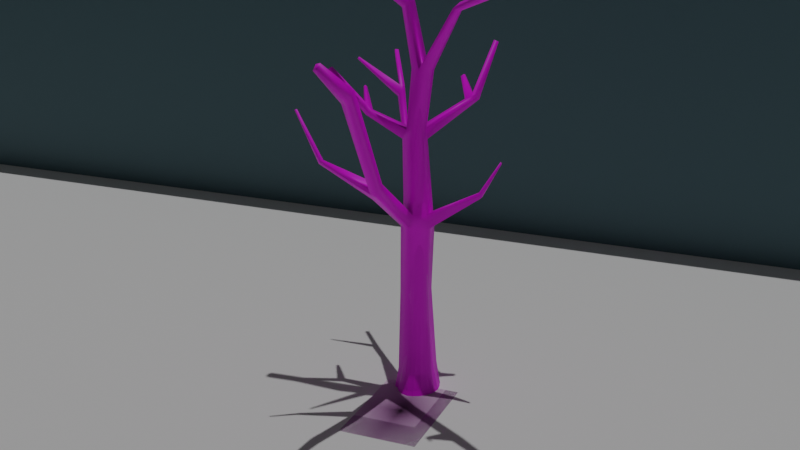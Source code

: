 # Source: Pine_Tree.blend  (saved by Blender 2.83.19; exported with 4.5.12 LTS)
import bpy
from mathutils import Matrix  # noqa: F401  (used for matrix-valued properties, if any)

bpy.ops.wm.read_factory_settings(use_empty=True)
scene = bpy.context.scene
scene.name = 'Scene'

# ---- collections
col_collection = bpy.data.collections.new('Collection'); scene.collection.children.link(col_collection)
col_background = bpy.data.collections.new('Background'); scene.collection.children.link(col_background)

# ---- images (referenced by path relative to the original .blend; pixels are not part of the script)
import os
ASSET_DIR = os.environ.get("B2B_ASSET_DIR", "")  # directory of the original .blend (textures are referenced by path, not embedded)
HERE = os.path.dirname(os.path.abspath(__file__))  # packed textures are extracted next to this script under _unpacked/

def load_image(name, relpath, width, height, colorspace="sRGB"):
    """Load a texture the original file referenced (path relative to the .blend, or extracted next to this script)."""
    p = next((c for c in (os.path.join(HERE, relpath), os.path.join(ASSET_DIR, relpath)) if relpath and os.path.exists(c)), "")
    if p:
        img = bpy.data.images.load(p, check_existing=True)
        img.name = name
    else:  # same state as the original file: an image datablock whose file is absent (Cycles renders it pink)
        img = bpy.data.images.new(name, width, height)
        img.source = "FILE"
        img.filepath = "//" + (relpath or name)
    img.colorspace_settings.name = colorspace
    return img
img_maple_bark_2_color_png = load_image('Maple_Bark_2_COLOR.png', 'Maple_Bark_2_COLOR.png', 1024, 1024, 'sRGB')
img_pine_tree_branch_texture_png_001 = load_image('Pine tree branch texture.png.001', 'Pine tree branch texture.png', 1024, 1024, 'sRGB')

# ---- materials (node trees are filled in below, after node groups)
mat_material_001 = bpy.data.materials.new('Material.001')
mat_pine_tree_branch_texture = bpy.data.materials.new('Pine tree branch texture')
mat_pine_tree_branch_texture.surface_render_method = 'BLENDED'
mat_pine_tree_branch_texture.blend_method = 'BLEND'
mat_material_003 = bpy.data.materials.new('Material.003')
mat_material_002 = bpy.data.materials.new('Material.002')

# ---- material node trees
mat_material_001.use_nodes = True; mat_material_001.node_tree.nodes.clear()
_N = mat_material_001.node_tree.nodes; _L = mat_material_001.node_tree.links
n0 = _N.new('ShaderNodeOutputMaterial'); n0.name = 'Material Output'; n0.location = (300, 300)
n1 = _N.new('ShaderNodeTexImage'); n1.name = 'Image Texture'; n1.location = (-548, 290)
n1.image = img_maple_bark_2_color_png
n2 = _N.new('ShaderNodeBsdfPrincipled'); n2.name = 'Principled BSDF'; n2.location = (-56, 320)
n2.distribution = 'GGX'
n2.subsurface_method = 'BURLEY'
n2.inputs[3].default_value = 1.45
n2.inputs[27].default_value = (0.0, 0.0, 0.0, 1.0)
n2.inputs[28].default_value = 1.0
_L.new(n1.outputs[0], n2.inputs[0])
_L.new(n2.outputs[0], n0.inputs[0])
n0.is_active_output = True
mat_pine_tree_branch_texture.use_nodes = True; mat_pine_tree_branch_texture.node_tree.nodes.clear()
_N = mat_pine_tree_branch_texture.node_tree.nodes; _L = mat_pine_tree_branch_texture.node_tree.links
n0 = _N.new('ShaderNodeOutputMaterial'); n0.name = 'Material Output'; n0.location = (361, 275)
n1 = _N.new('ShaderNodeTexImage'); n1.name = 'Image Texture'; n1.location = (-200, 275)
n1.image = img_pine_tree_branch_texture_png_001
n1.extension = 'CLIP'
n2 = _N.new('ShaderNodeBsdfPrincipled'); n2.name = 'Principled BSDF'; n2.location = (0, 275)
n2.distribution = 'GGX'
n2.subsurface_method = 'BURLEY'
n2.inputs[3].default_value = 1.45
n2.inputs[27].default_value = (0.0, 0.0, 0.0, 1.0)
n2.inputs[28].default_value = 1.0
_L.new(n1.outputs[0], n2.inputs[0])
_L.new(n1.outputs[1], n2.inputs[4])
_L.new(n2.outputs[0], n0.inputs[0])
n0.is_active_output = True
mat_material_003.use_nodes = True; mat_material_003.node_tree.nodes.clear()
_N = mat_material_003.node_tree.nodes; _L = mat_material_003.node_tree.links
n0 = _N.new('ShaderNodeBsdfPrincipled'); n0.name = 'Principled BSDF'; n0.location = (10, 300)
n0.distribution = 'GGX'
n0.subsurface_method = 'BURLEY'
n0.inputs[3].default_value = 1.45
n0.inputs[27].default_value = (0.0, 0.0, 0.0, 1.0)
n0.inputs[28].default_value = 1.0
n1 = _N.new('ShaderNodeOutputMaterial'); n1.name = 'Material Output'; n1.location = (300, 300)
n2 = _N.new('ShaderNodeTexImage'); n2.name = 'Image Texture'; n2.location = (-425, 261)
n2.image = img_maple_bark_2_color_png
_L.new(n0.outputs[0], n1.inputs[0])
_L.new(n2.outputs[0], n0.inputs[0])
n1.is_active_output = True
mat_material_002.use_nodes = True; mat_material_002.node_tree.nodes.clear()
_N = mat_material_002.node_tree.nodes; _L = mat_material_002.node_tree.links
n0 = _N.new('ShaderNodeBsdfPrincipled'); n0.name = 'Principled BSDF'; n0.location = (10, 300)
n0.distribution = 'GGX'
n0.subsurface_method = 'BURLEY'
n0.inputs[0].default_value = (0.06669, 0.1391, 0.1638, 1.0)
n0.inputs[3].default_value = 1.45
n0.inputs[27].default_value = (0.0, 0.0, 0.0, 1.0)
n0.inputs[28].default_value = 1.0
n1 = _N.new('ShaderNodeOutputMaterial'); n1.name = 'Material Output'; n1.location = (300, 300)
_L.new(n0.outputs[0], n1.inputs[0])
n1.is_active_output = True

# ---- world
world_world = bpy.data.worlds.new('World'); scene.world = world_world
world_world.use_nodes = True; world_world.node_tree.nodes.clear()
_N = world_world.node_tree.nodes; _L = world_world.node_tree.links
n0 = _N.new('ShaderNodeOutputWorld'); n0.name = 'World Output'; n0.location = (300, 300)
n1 = _N.new('ShaderNodeBackground'); n1.name = 'Background'; n1.location = (10, 300)
n1.inputs[0].default_value = (0.05088, 0.05088, 0.05088, 1.0)
_L.new(n1.outputs[0], n0.inputs[0])
n0.is_active_output = True
world_world.color = (0.05088, 0.05088, 0.05088)
world_world.use_sun_shadow = False
world_world.sun_shadow_jitter_overblur = 0.0

# ---- cameras
cam_camera_001 = bpy.data.cameras.new('Camera.001')

# ---- lights
light_sun = bpy.data.lights.new('Sun', 'SUN')
light_sun.transmission_factor = 0.0
light_sun.energy = 1.0
light_sun.shadow_soft_size = 0.125

# ---- meshes
me_cube_001 = bpy.data.meshes.new('Cube.001')
me_cube_001.from_pydata([(-1.0, -0.5992, -1.0), (-0.7112, -0.4295, 1.09), (-1.0, 0.5992, -1.0), (-0.7112, 0.4295, 1.09), (1.0, -0.5992, -1.0), (0.7112, -0.4295, 0.9103), (1.0, 0.5992, -1.0), (0.7112, 0.4295, 0.9103), (0.0, 1.189, -1.0), (0.0, 0.8525, 1.0), (0.0, -1.189, -1.0), (0.0, -0.8525, 1.0), (-0.3629, -0.6462, 4.387), (-0.3629, 0.04703, 4.387), (0.2139, 0.3884, 4.343), (0.7907, 0.04703, 4.298), (0.7907, -0.6462, 4.298), (0.2139, -0.9876, 4.343), (-0.4497, -0.5316, 7.915), (-0.4431, 0.1616, 7.911), (0.0619, 0.4623, 7.957), (0.6366, 0.1153, 7.933), (0.6801, -0.6082, 7.96), (0.1024, -0.9497, 7.93), (-0.1814, -0.5138, 10.97), (-0.1508, 0.006424, 10.97), (0.2492, 0.2408, 10.98), (0.7249, 0.0008882, 11.01), (0.7023, -0.477, 11.0), (0.2085, -0.7649, 10.97), (-0.4467, -0.5117, 13.87), (-0.4334, -0.03525, 13.83), (-0.04824, 0.201, 13.95), (0.3472, -0.03539, 13.94), (0.3458, -0.5139, 13.94), (-0.07453, -0.7447, 14.03), (0.4983, -0.03079, 16.82), (0.774, -0.1901, 16.69), (0.8022, -0.4905, 16.7), (0.5288, -0.6655, 16.81), (1.577, 0.01344, 18.33), (1.747, -0.1581, 18.09), (1.746, -0.512, 18.08), (1.575, -0.6891, 18.32), (3.752, -0.1171, 18.86), (3.854, -0.2314, 18.69), (3.853, -0.4674, 18.69), (3.751, -0.5857, 18.86), (4.94, -0.1384, 20.17), (5.086, -0.2532, 20.04), (5.085, -0.4893, 20.03), (4.939, -0.6069, 20.16), (-1.877, 0.2246, 16.46), (-1.83, 0.5026, 16.37), (-1.722, 0.1135, 16.68), (-1.628, 0.6653, 16.5), (-4.628, 1.778, 17.6), (-4.581, 2.056, 17.51), (-4.479, 1.662, 17.8), (-4.381, 2.217, 17.63), (-5.549, 2.227, 19.0), (-5.547, 2.476, 18.99), (-5.346, 2.104, 19.04), (-5.342, 2.597, 19.04), (-6.258, 2.535, 20.58), (-6.259, 2.725, 20.6), (-6.097, 2.443, 20.55), (-6.098, 2.821, 20.61), (0.5234, -0.4776, 11.41), (0.2284, -0.6701, 11.43), (-0.1608, -0.4247, 11.41), (0.2038, 0.2347, 11.43), (0.5459, 0.0002914, 11.42), (-0.1938, 7.142e-05, 11.41), (-1.446, -2.737, 12.38), (-1.685, -2.552, 12.34), (-1.376, -2.497, 12.55), (-1.579, -2.38, 12.54), (-2.192, -3.109, 14.71), (-2.312, -3.009, 14.71), (-2.112, -2.991, 14.78), (-2.235, -2.898, 14.77), (0.4453, -0.6764, 16.43), (0.4815, 0.1162, 16.44), (0.7711, -0.05767, 16.32), (0.7391, -0.4937, 16.32), (-4.217, 1.85, 17.36), (-4.005, 2.016, 17.5), (-4.263, 1.572, 17.45), (-4.103, 1.461, 17.67), (1.956, 1.929, 18.19), (2.014, 1.899, 18.17), (2.027, 1.947, 18.1), (1.966, 1.981, 18.13), (-3.538, 2.268, 19.3), (-3.568, 2.126, 19.32), (-3.436, 2.226, 19.31), (-3.466, 2.083, 19.33), (-3.805, 2.328, 20.17), (-3.819, 2.247, 20.17), (-3.755, 2.307, 20.2), (-3.769, 2.226, 20.2), (-1.193, -2.528, 12.18), (-1.485, -2.281, 12.16), (-1.142, -2.29, 12.37), (-1.391, -2.12, 12.39), (-0.6746, -3.442, 13.17), (-0.6925, -3.571, 13.12), (-0.5592, -3.501, 13.03), (-0.5524, -3.368, 13.08), (0.7147, -0.5325, 7.33), (0.1356, -0.8721, 7.314), (-0.5155, -0.5341, 7.313), (0.1423, 0.5406, 7.354), (0.717, 0.1946, 7.323), (-0.5089, 0.1591, 7.31), (0.3477, 2.932, 9.926), (0.7089, 2.635, 9.815), (0.4196, 3.137, 9.49), (0.8817, 2.879, 9.422), (0.6603, 4.665, 13.92), (1.111, 4.418, 13.77), (0.7384, 4.953, 13.53), (1.189, 4.709, 13.38), (0.9523, 6.798, 15.27), (1.195, 6.665, 15.19), (0.9945, 6.954, 15.06), (1.237, 6.823, 14.98), (0.3796, 2.763, 9.182), (0.9445, 2.518, 9.1), (0.3065, 2.576, 9.642), (0.764, 2.291, 9.517), (2.694, 3.296, 10.74), (2.807, 3.402, 10.67), (2.773, 3.197, 10.64), (2.893, 3.299, 10.56), (3.558, 3.715, 12.78), (3.61, 3.763, 12.77), (3.603, 3.678, 12.74), (3.659, 3.724, 12.73), (-2.526, -0.4308, 8.993), (-2.523, -0.1809, 8.983), (-2.632, -0.1874, 8.794), (-2.634, -0.4372, 8.804), (-3.38, -0.3817, 10.37), (-3.379, -0.2859, 10.36), (-3.433, -0.2891, 10.3), (-3.433, -0.3849, 10.3), (-0.3807, 0.1285, 8.565), (0.1019, 0.415, 8.603), (0.639, 0.09152, 8.586), (0.5952, -0.4573, 8.585), (-0.3924, -0.5278, 8.568), (0.0472, -0.7877, 8.56), (1.899, -2.967, 9.925), (1.682, -3.097, 9.912), (1.838, -2.864, 10.14), (1.632, -2.99, 10.13), (2.649, -4.274, 12.1), (2.453, -4.4, 12.06), (2.528, -4.177, 12.28), (2.406, -4.297, 12.28), (3.458, -5.635, 13.47), (3.309, -5.724, 13.46), (3.419, -5.569, 13.62), (3.278, -5.655, 13.61), (2.651, -4.093, 11.8), (2.351, -4.228, 11.78), (2.304, -4.125, 12.0), (2.53, -3.996, 11.99), (4.56, -4.156, 13.43), (4.601, -4.179, 13.39), (4.625, -4.135, 13.33), (4.585, -4.112, 13.36), (2.466, -0.209, 11.82), (2.467, -0.5241, 11.82), (2.27, -0.2061, 12.01), (2.261, -0.5053, 11.99), (3.989, 0.1196, 13.66), (3.988, -0.03603, 13.66), (3.871, 0.1185, 13.75), (3.871, -0.03712, 13.75), (2.643, -0.4177, 12.05), (2.447, -0.4006, 12.21), (2.658, -0.1675, 12.05), (2.472, -0.1652, 12.23), (3.137, -1.707, 12.6), (3.055, -1.695, 12.66), (3.118, -1.638, 12.74), (3.196, -1.649, 12.68)], [], [(0, 1, 3, 2), (8, 9, 7, 6), (6, 7, 5, 4), (10, 11, 1, 0), (8, 6, 4, 10), (5, 7, 15, 16), (7, 9, 14, 15), (2, 8, 10, 0), (4, 5, 11, 10), (2, 3, 9, 8), (112, 111, 23, 18), (111, 110, 22, 23), (11, 5, 16, 17), (9, 3, 13, 14), (3, 1, 12, 13), (1, 11, 17, 12), (151, 150, 27, 28), (149, 148, 25, 26), (129, 128, 118, 119), (113, 115, 19, 20), (110, 114, 21, 22), (18, 19, 141, 140), (70, 69, 35, 30), (69, 68, 34, 35), (148, 152, 24, 25), (153, 151, 28, 29), (152, 153, 29, 24), (150, 149, 26, 27), (35, 32, 55, 54), (83, 82, 39, 36), (72, 71, 32, 33), (71, 73, 31, 32), (68, 72, 33, 34), (73, 70, 30, 31), (36, 39, 43, 40), (85, 84, 37, 38), (82, 85, 38, 39), (83, 36, 90, 93), (43, 42, 46, 47), (38, 37, 41, 42), (39, 38, 42, 43), (37, 36, 40, 41), (45, 44, 48, 49), (41, 40, 44, 45), (40, 43, 47, 44), (42, 41, 45, 46), (49, 48, 51, 50), (44, 47, 51, 48), (46, 45, 49, 50), (47, 46, 50, 51), (87, 86, 57, 59), (32, 31, 53, 55), (31, 30, 52, 53), (30, 35, 54, 52), (58, 59, 63, 62), (86, 88, 56, 57), (59, 58, 95, 94), (88, 89, 58, 56), (60, 62, 66, 64), (56, 58, 62, 60), (59, 57, 61, 63), (57, 56, 60, 61), (67, 65, 64, 66), (63, 61, 65, 67), (61, 60, 64, 65), (62, 63, 67, 66), (25, 24, 70, 73), (72, 68, 177, 176), (26, 25, 73, 71), (27, 26, 71, 72), (29, 28, 68, 69), (103, 102, 74, 75), (77, 75, 79, 81), (104, 76, 106, 109), (104, 105, 77, 76), (105, 103, 75, 77), (79, 78, 80, 81), (75, 74, 78, 79), (76, 77, 81, 80), (74, 76, 80, 78), (33, 32, 83, 84), (35, 34, 85, 82), (34, 33, 84, 85), (32, 35, 82, 83), (52, 54, 89, 88), (54, 55, 87, 89), (53, 52, 88, 86), (55, 53, 86, 87), (92, 93, 90, 91), (84, 83, 93, 92), (37, 84, 92, 91), (36, 37, 91, 90), (95, 97, 101, 99), (89, 87, 96, 97), (58, 89, 97, 95), (87, 59, 94, 96), (101, 100, 98, 99), (94, 95, 99, 98), (97, 96, 100, 101), (96, 94, 98, 100), (70, 24, 103, 105), (69, 70, 105, 104), (29, 69, 104, 102), (24, 29, 102, 103), (108, 109, 106, 107), (74, 102, 108, 107), (102, 104, 109, 108), (76, 74, 107, 106), (13, 12, 112, 115), (16, 15, 114, 110), (14, 13, 115, 113), (15, 14, 113, 114), (17, 16, 110, 111), (12, 17, 111, 112), (117, 119, 123, 121), (128, 130, 116, 118), (130, 131, 117, 116), (131, 129, 135, 134), (121, 123, 127, 125), (116, 117, 121, 120), (119, 118, 122, 123), (118, 116, 120, 122), (127, 126, 124, 125), (120, 121, 125, 124), (123, 122, 126, 127), (122, 120, 124, 126), (21, 114, 129, 131), (20, 21, 131, 130), (113, 20, 130, 128), (114, 113, 128, 129), (133, 132, 136, 137), (119, 117, 132, 133), (117, 131, 134, 132), (129, 119, 133, 135), (138, 139, 137, 136), (134, 135, 139, 138), (132, 134, 138, 136), (135, 133, 137, 139), (143, 140, 144, 147), (19, 115, 142, 141), (115, 112, 143, 142), (112, 18, 140, 143), (146, 147, 144, 145), (140, 141, 145, 144), (142, 143, 147, 146), (141, 142, 146, 145), (21, 20, 149, 150), (18, 23, 153, 152), (151, 153, 157, 156), (19, 18, 152, 148), (20, 19, 148, 149), (22, 21, 150, 151), (167, 166, 158, 159), (23, 22, 154, 155), (153, 23, 155, 157), (22, 151, 156, 154), (160, 161, 165, 164), (169, 168, 161, 160), (160, 158, 171, 170), (168, 167, 159, 161), (163, 162, 164, 165), (158, 160, 164, 162), (161, 159, 163, 165), (159, 158, 162, 163), (157, 155, 167, 168), (154, 156, 169, 166), (156, 157, 168, 169), (155, 154, 166, 167), (172, 173, 170, 171), (166, 169, 173, 172), (169, 160, 170, 173), (158, 166, 172, 171), (183, 182, 179, 181), (28, 27, 174, 175), (27, 72, 176, 174), (68, 28, 175, 177), (179, 178, 180, 181), (182, 184, 178, 179), (185, 183, 181, 180), (184, 185, 180, 178), (174, 176, 185, 184), (176, 177, 183, 185), (175, 174, 184, 182), (177, 175, 186, 187), (187, 186, 189, 188), (183, 177, 187, 188), (175, 182, 189, 186), (182, 183, 188, 189)])
me_cube_001.polygons.foreach_set('use_smooth', [True] * 188)
_uv = me_cube_001.uv_layers.new(name='UVMap')
_uv.uv.foreach_set('vector', [11.4, 9.237, 11.92, 6.733, 12.96, 6.863, 12.85, 9.419, 1.599, 15.5, 1.743, 13.75, 2.734, 13.65, 2.992, 15.28, -0.3186, 1.578, -0.6962, -0.7698, 0.317, -1.036, 1.095, 1.207, -7.026, 12.82, -7.582, 10.41, -6.695, 10.03, -5.739, 12.45, 4.111, 10.43, 5.23, 10.74, 5.23, 11.95, 4.111, 12.83, 0.317, -1.036, -0.6962, -0.7698, -1.311, -4.905, -0.4932, -5.119, 2.734, 13.65, 1.743, 13.75, 2.188, 10.98, 2.992, 10.88, 2.992, 11.31, 4.111, 10.43, 4.111, 12.83, 2.992, 12.52, -8.063, 13.05, -8.291, 10.67, -7.582, 10.41, -7.026, 12.82, 12.85, 9.419, 12.96, 6.863, 13.47, 7.083, 13.57, 9.573, -8.898, 2.715, -9.727, 2.951, -9.898, 2.219, -9.163, 2.02, -9.727, 2.951, -10.33, 3.062, -10.51, 2.313, -9.898, 2.219, -7.582, 10.41, -8.291, 10.67, -9.493, 6.698, -8.909, 6.517, 1.743, 13.75, 1.095, 13.05, 1.662, 10.43, 2.188, 10.98, 12.96, 6.863, 11.92, 6.733, 12.16, 2.702, 13.0, 2.807, -6.695, 10.03, -7.582, 10.41, -8.909, 6.517, -8.18, 6.25, -2.044, -10.17, -2.694, -9.997, -3.351, -12.89, -2.783, -13.03, 11.34, 5.036, 10.98, 5.053, 10.83, 2.109, 11.12, 2.121, 5.268, 3.856, 4.513, 3.84, 4.347, 3.273, 4.987, 3.329, 5.497, 7.205, 4.912, 7.799, 4.853, 7.232, 5.303, 6.758, -1.571, -8.692, -2.426, -8.458, -2.518, -9.215, -1.676, -9.467, -0.4446, 11.59, 0.2378, 11.4, 0.2378, 14.29, -0.01293, 14.37, -10.57, -2.055, -11.08, -1.936, -11.56, -5.105, -11.03, -5.059, -11.08, -1.936, -11.38, -1.851, -11.97, -4.896, -11.56, -5.105, 10.98, 5.053, 10.18, 5.05, 10.19, 2.11, 10.83, 2.109, -9.997, 1.434, -10.57, 1.526, -11.46, -1.303, -10.94, -1.384, -9.434, 1.261, -9.997, 1.434, -10.94, -1.384, -10.43, -1.532, -1.863, 11.98, -1.134, 12.12, -1.134, 14.2, -1.763, 14.15, -2.984, 14.57, -4.126, 14.36, -3.7, 11.12, -2.984, 11.07, 13.53, 12.58, 14.5, 12.49, 14.52, 12.96, 13.75, 13.03, 1.733, -4.75, 1.804, -5.232, 3.954, -5.922, 3.907, -5.378, 1.804, -5.232, 1.468, -5.615, 3.542, -6.276, 3.954, -5.922, 12.7, -6.819, 12.12, -6.854, 12.29, -9.96, 12.88, -9.928, 10.82, 1.571, 10.3, 1.574, 10.18, -1.476, 10.77, -1.424, 13.75, 13.03, 14.52, 12.96, 14.67, 14.74, 13.82, 14.82, 12.92, -12.83, 12.39, -12.86, 12.56, -13.3, 12.93, -13.29, -12.91, -7.801, -13.17, -7.608, -13.37, -8.044, -13.12, -8.234, 13.53, 12.58, 13.75, 13.03, 11.46, 14.82, 11.4, 14.75, 15.17, -2.799, 15.55, -2.739, 15.9, -0.07362, 15.64, -0.09724, 12.93, -13.29, 12.56, -13.3, 12.5, -14.95, 12.93, -14.92, 15.8, -4.75, 16.13, -4.509, 15.55, -2.739, 15.17, -2.799, 15.72, 15.92, 15.36, 16.13, 14.67, 14.21, 15.09, 14.18, 15.72, 11.57, 15.45, 11.57, 15.03, 9.645, 15.3, 9.573, 15.09, 14.18, 14.67, 14.21, 15.45, 11.57, 15.72, 11.57, 0.9102, 14.15, 0.2378, 13.92, 0.4617, 11.4, 0.9102, 11.56, 15.55, -2.739, 15.9, -2.748, 16.13, -0.07982, 15.9, -0.07362, 0.8646, 10.05, 1.075, 10.0, 1.075, 10.48, 0.8646, 10.29, 9.908, -6.813, 10.48, -6.819, 10.48, -5.287, 9.908, -5.282, 15.9, -0.07362, 16.13, -0.07982, 15.67, 1.992, 15.43, 1.998, 15.64, -0.09724, 15.9, -0.07362, 15.43, 1.998, 15.19, 1.907, 7.173, -11.75, 6.847, -11.92, 7.014, -12.44, 7.311, -12.28, 3.954, -5.922, 3.542, -6.276, 5.757, -8.505, 6.063, -8.344, 10.77, -1.424, 10.18, -1.476, 11.05, -4.75, 11.4, -4.636, -11.03, -5.059, -11.56, -5.105, -10.3, -8.848, -10.03, -8.651, 10.66, 5.916, 11.38, 5.852, 11.38, 7.692, 10.79, 7.575, 4.822, 15.03, 5.171, 15.03, 5.171, 15.37, 4.822, 15.36, -0.4446, 14.5, -1.134, 14.32, -0.6379, 12.48, -0.4619, 12.5, -7.279, -10.7, -7.558, -10.9, -7.118, -11.19, -6.859, -11.01, -6.132, -13.01, -6.409, -12.99, -5.939, -15.05, -5.739, -15.13, -6.859, -11.01, -7.118, -11.19, -6.409, -12.99, -6.132, -13.01, 7.311, -12.28, 7.014, -12.44, 8.337, -13.95, 8.538, -13.76, 0.5276, 6.009, 0.8857, 6.038, 0.779, 7.893, 0.4826, 7.96, 1.079, 8.934, 0.8857, 8.875, 0.8857, 8.698, 1.079, 8.584, 8.538, -13.76, 8.337, -13.95, 9.734, -15.13, 9.866, -14.98, 0.4826, 7.96, 0.779, 7.893, 0.8857, 9.911, 0.6681, 10.0, 10.79, 7.575, 11.38, 7.692, 11.17, 9.68, 10.74, 9.513, 10.83, 2.109, 10.19, 2.11, 10.3, 1.574, 10.82, 1.571, 4.426, 15.03, 3.983, 14.85, 4.156, 12.83, 4.426, 12.94, 1.418, -5.108, 1.095, -5.496, 1.468, -5.615, 1.804, -5.232, 0.8646, 10.0, 0.8574, 10.66, 0.5107, 10.66, 0.4826, 10.15, -10.94, -1.384, -11.46, -1.303, -11.38, -1.851, -11.08, -1.936, 13.08, -6.508, 13.4, -6.321, 13.21, -5.911, 12.93, -6.065, 7.885, 0.09493, 7.672, 0.3318, 7.098, -2.609, 7.236, -2.681, 14.33, -12.33, 14.42, -11.9, 13.0, -11.11, 12.93, -11.31, 14.33, -12.33, 14.69, -12.31, 14.7, -11.88, 14.42, -11.9, 8.206, 0.2916, 8.007, 0.5681, 7.672, 0.3318, 7.885, 0.09493, 14.7, -9.412, 14.51, -9.397, 14.49, -9.496, 14.68, -9.505, 15.17, 2.052, 15.5, 1.998, 15.5, 4.938, 15.34, 4.981, 14.42, -11.9, 14.7, -11.88, 14.68, -9.505, 14.49, -9.496, -1.973, 14.08, -2.301, 13.94, -2.135, 11.07, -1.973, 11.12, 3.907, -5.378, 3.954, -5.922, 6.313, -5.676, 6.178, -5.259, -11.56, -5.105, -11.97, -4.896, -13.17, -7.608, -12.91, -7.801, 12.88, -9.928, 12.29, -9.96, 12.39, -12.86, 12.92, -12.83, 13.2, 9.573, 14.36, 9.585, 14.5, 12.49, 13.53, 12.58, -10.03, -8.651, -10.3, -8.848, -7.558, -10.9, -7.279, -10.7, -2.984, 11.07, -2.301, 11.14, -2.301, 14.46, -2.98, 14.4, 4.821, 12.83, 5.171, 12.83, 5.171, 15.03, 4.822, 15.03, 6.063, -8.344, 5.757, -8.505, 6.847, -11.92, 7.173, -11.75, 1.094, 1.677, 1.01, 1.677, 1.012, 1.578, 1.091, 1.583, 6.178, -5.259, 6.313, -5.676, 9.746, -4.836, 9.719, -4.75, 12.56, -13.3, 12.39, -12.86, 9.908, -15.06, 9.97, -15.13, 4.821, 15.1, 4.426, 15.02, 4.739, 12.83, 4.821, 12.84, -8.558, -12.79, -8.69, -12.77, -8.58, -13.91, -8.508, -13.89, 11.38, 12.95, 10.66, 12.95, 11.0, 10.77, 11.18, 10.79, -7.118, -11.19, -7.558, -10.9, -8.69, -12.77, -8.558, -12.79, 7.173, -11.75, 7.311, -12.28, 9.14, -11.58, 9.155, -11.44, 1.011, 1.798, 1.01, 1.714, 1.071, 1.677, 1.071, 1.761, -0.4619, 12.5, -0.6379, 12.48, -0.5435, 11.41, -0.4446, 11.4, 11.18, 10.79, 11.0, 10.77, 11.26, 9.68, 11.36, 9.707, 9.155, -11.44, 9.14, -11.58, 9.88, -12.05, 9.908, -11.99, 10.3, 1.574, 10.19, 2.11, 8.007, 0.5681, 8.206, 0.2916, 14.06, -15.13, 14.63, -15.12, 14.69, -12.31, 14.33, -12.33, 1.01, 6.009, 0.4826, 5.788, 0.6499, 3.342, 1.01, 3.231, 14.05, -9.397, 14.48, -9.24, 13.4, -6.321, 13.08, -6.508, 0.8333, 1.732, 0.6843, 1.827, 0.6496, 1.68, 0.7834, 1.578, 13.21, -5.911, 13.4, -6.321, 14.48, -4.933, 14.38, -4.765, 1.01, 3.231, 0.6499, 3.342, 0.6843, 1.827, 0.8333, 1.732, 11.81, -5.355, 11.49, -5.504, 11.68, -6.819, 11.81, -6.712, 13.0, 2.807, 12.16, 2.702, 12.73, -0.8605, 13.57, -0.7507, -0.4932, -5.119, -1.311, -4.905, -2.426, -8.458, -1.571, -8.692, 6.3, 9.978, 5.764, 10.43, 4.912, 7.799, 5.497, 7.205, 7.098, 10.03, 6.3, 9.978, 5.497, 7.205, 6.292, 7.246, -8.909, 6.517, -9.493, 6.698, -10.33, 3.062, -9.727, 2.951, -8.18, 6.25, -8.909, 6.517, -9.727, 2.951, -8.898, 2.715, 10.12, 6.071, 10.66, 5.852, 9.701, 11.12, 9.127, 11.3, 13.73, -1.344, 14.25, -1.013, 14.09, -0.4757, 13.57, -0.7696, -1.939, 8.786, -2.55, 8.97, -2.414, 8.578, -1.915, 8.412, 7.03, 15.29, 6.483, 15.28, 6.163, 12.35, 6.346, 12.45, 9.127, 11.3, 9.701, 11.12, 10.66, 14.23, 10.35, 14.33, -1.915, 8.412, -2.414, 8.578, -2.612, 3.594, -2.019, 3.385, 4.987, 3.329, 4.347, 3.273, 3.123, -1.808, 3.764, -1.682, 13.57, -0.7696, 14.09, -0.4757, 15.17, 4.748, 14.61, 4.563, 9.908, -4.946, 9.908, -5.281, 10.22, -5.282, 10.22, -4.946, -2.019, 3.385, -2.612, 3.594, -2.234, 1.691, -1.915, 1.578, 3.764, -1.682, 3.123, -1.808, 2.311, -4.75, 2.656, -4.682, 14.61, 4.563, 15.17, 4.748, 13.98, 7.607, 13.68, 7.51, -2.518, -9.215, -2.426, -8.458, -5.739, -9.828, -5.589, -10.41, -2.084, 11.01, -2.854, 11.07, -2.55, 8.97, -1.939, 8.786, 14.66, -4.75, 15.17, -4.198, 14.25, -1.013, 13.73, -1.344, 6.292, 7.246, 5.497, 7.205, 4.513, 3.84, 5.268, 3.856, 1.031, 8.584, 0.8857, 8.516, 0.971, 6.009, 1.031, 6.013, 2.992, 13.09, 3.504, 12.83, 3.504, 14.96, 3.351, 15.1, -2.414, 8.578, -2.55, 8.97, -4.784, 7.564, -4.669, 7.439, 5.268, 3.856, 4.987, 3.329, 6.706, 1.025, 6.866, 1.154, 1.068, 1.836, 1.068, 1.92, 1.01, 1.878, 1.014, 1.798, 6.346, 12.45, 6.163, 12.35, 6.962, 10.43, 7.03, 10.49, -4.669, 7.439, -4.784, 7.564, -5.739, 4.962, -5.678, 4.919, 6.866, 1.154, 6.706, 1.025, 7.021, -1.454, 7.098, -1.417, -6.883, 0.3017, -7.068, 0.1082, -6.496, -1.783, -6.414, -1.722, 4.853, 7.232, 4.912, 7.799, 2.299, 7.619, 2.379, 7.399, 13.57, -0.7507, 12.73, -0.8605, 13.06, -2.803, 13.36, -2.753, -8.898, 2.715, -9.163, 2.02, -7.068, 0.1082, -6.883, 0.3017, 13.46, -4.655, 13.34, -4.675, 13.35, -4.75, 13.47, -4.729, 11.21, -5.071, 10.9, -5.057, 11.09, -6.812, 11.21, -6.819, 13.36, -2.753, 13.06, -2.803, 13.34, -4.675, 13.46, -4.655, 2.379, 7.399, 2.299, 7.619, 1.095, 6.686, 1.14, 6.604, -1.915, 11.4, -1.134, 11.55, -1.134, 12.12, -1.863, 11.98, -9.163, 2.02, -9.898, 2.219, -9.997, 1.434, -9.434, 1.261, 8.432, 5.852, 9.116, 5.907, 8.664, 9.71, 8.407, 9.689, 11.02, 5.852, 10.17, 5.849, 10.18, 5.05, 10.98, 5.053, 11.4, 5.827, 11.02, 5.852, 10.98, 5.053, 11.34, 5.036, -1.676, -9.467, -2.518, -9.215, -2.694, -9.997, -2.044, -10.17, 0.4363, 4.601, 0.03895, 4.534, 0.1704, 4.156, 0.4541, 4.187, 0.4826, 11.4, -0.3356, 11.35, 0.01129, 7.311, 0.3191, 7.334, 15.63, -6.694, 14.96, -6.273, 14.7, -9.769, 14.98, -9.87, -1.676, -9.467, -2.044, -10.17, 0.2224, -12.65, 0.4058, -12.42, 8.96, 12.52, 9.127, 12.58, 9.127, 15.08, 8.95, 15.06, 8.777, 12.17, 9.066, 12.2, 9.127, 12.58, 8.96, 12.52, 10.66, 12.95, 10.95, 12.95, 10.95, 15.8, 10.89, 15.78, 15.55, -12.46, 15.27, -12.35, 15.36, -12.74, 15.63, -12.85, 1.042, 9.131, 0.8857, 9.156, 0.8943, 8.959, 1.042, 8.934, -14.64, 15.4, -14.88, 15.31, -14.82, 13.05, -14.64, 13.12, 15.63, -12.85, 15.36, -12.74, 15.35, -15.06, 15.54, -15.13, 0.4541, 4.187, 0.1704, 4.156, 0.2714, 1.578, 0.4826, 1.593, 14.98, -9.87, 14.7, -9.769, 15.27, -12.35, 15.55, -12.46, 0.4058, -12.42, 0.2224, -12.65, 0.9298, -15.13, 1.095, -14.93, 8.407, 9.689, 8.664, 9.71, 9.066, 12.2, 8.777, 12.17, 0.3191, 7.334, 0.01129, 7.311, 0.03895, 4.534, 0.4363, 4.601, 7.098, 14.05, 7.152, 14.02, 7.219, 14.09, 7.166, 14.12, 15.46, 7.888, 15.17, 7.894, 15.39, 5.001, 15.46, 4.981, 8.777, 12.17, 8.96, 12.52, 7.219, 14.09, 7.152, 14.02, 0.1704, 4.156, 0.03895, 4.534, -1.915, 2.246, -1.858, 2.173, 11.26, 15.48, 10.95, 15.48, 11.03, 12.95, 11.21, 12.95, 3.983, 15.23, 3.504, 15.21, 3.669, 12.84, 3.983, 12.83, 5.747, 10.43, 6.163, 10.45, 5.481, 12.56, 5.23, 12.68, -11.38, -1.851, -11.46, -1.303, -13.78, -1.751, -13.59, -2.018, 1.038, 9.327, 0.8857, 9.365, 0.8857, 9.195, 1.038, 9.156, -14.88, 15.37, -15.13, 15.39, -15.03, 13.06, -14.88, 13.05, -5.547, 12.42, -5.414, 12.17, -4.126, 13.5, -4.221, 13.66, 5.331, 13.01, 5.567, 12.9, 6.163, 15.28, 6.03, 15.36, 5.23, 12.68, 5.481, 12.56, 5.567, 12.9, 5.331, 13.01, -5.739, 12.25, -5.565, 11.92, -5.414, 12.17, -5.547, 12.42, 10.48, -6.463, 10.63, -6.819, 10.9, -6.779, 10.78, -6.496, -13.59, -2.018, -13.78, -1.751, -15.05, -2.326, -14.97, -2.421, -14.97, -2.421, -15.05, -2.326, -15.13, -2.414, -15.06, -2.503, -5.414, 12.17, -5.565, 11.92, -4.169, 11.07, -4.126, 11.18, 10.48, -6.463, 10.78, -6.496, 10.9, -4.867, 10.79, -4.833, 11.21, -6.773, 11.49, -6.819, 11.49, -4.976, 11.38, -4.95])
me_cube_001.materials.append(mat_material_001)
me_cube_001.use_remesh_fix_poles = True
me_cube_001.use_remesh_preserve_attributes = False
me_cube_001.use_mirror_vertex_groups = False
me_cube_001.update()
me_pine_tree_branch_texture = bpy.data.meshes.new('Pine tree branch texture')
me_pine_tree_branch_texture.from_pydata([(-0.3787, 0.001657, 0.0), (0.28, 0.001657, 0.0), (-0.3787, 1.002, 0.0), (0.28, 1.002, 0.0)], [], [(0, 1, 3, 2)])
_uv = me_pine_tree_branch_texture.uv_layers.new(name='UVMap')
_uv.uv.foreach_set('vector', [0.0, 0.0, 1.0, 0.0, 1.0, 1.0, 0.0, 1.0])
me_pine_tree_branch_texture.materials.append(mat_pine_tree_branch_texture)
me_pine_tree_branch_texture.use_remesh_fix_poles = True
me_pine_tree_branch_texture.use_remesh_preserve_attributes = False
me_pine_tree_branch_texture.use_mirror_vertex_groups = False
me_pine_tree_branch_texture.update()
me_cylinder = bpy.data.meshes.new('Cylinder')
me_cylinder.from_pydata([(0.2529, 2.153, -1.051), (-6.796e-09, 0.715, 1.0), (1.183, 0.3844, -1.009), (0.68, 0.2209, 1.0), (1.47, -1.593, -1.051), (0.4203, -0.5784, 1.0), (-0.9643, -1.593, -1.051), (-0.4203, -0.5784, 1.0), (-1.717, 0.7221, -1.051), (-0.68, 0.2209, 1.0), (-2.546e-08, 0.1664, 12.73), (0.1583, 0.05142, 12.73), (0.09781, -0.1346, 12.73), (-0.09781, -0.1346, 12.73), (-0.1583, 0.05142, 12.73), (0.1652, 0.05367, 12.56), (0.1021, -0.1405, 12.56), (-0.1652, 0.05367, 12.56), (-2.522e-08, 0.1737, 12.6), (-0.1021, -0.1405, 12.56), (0.2529, 2.125, -0.8534), (1.179, 0.383, -0.8947), (1.453, -1.57, -0.8534), (-0.9478, -1.57, -0.8534), (-1.69, 0.7134, -0.8534), (0.2612, -0.3595, 7.403), (-1.601e-08, 0.4443, 7.403), (-0.2612, -0.3595, 7.403), (0.4226, 0.1373, 7.403), (-0.4226, 0.1373, 7.403)], [], [(20, 1, 3, 21), (21, 3, 5, 22), (22, 5, 7, 23), (16, 15, 11, 12), (23, 7, 9, 24), (24, 9, 1, 20), (0, 2, 4, 6, 8), (11, 10, 14, 13, 12), (18, 17, 14, 10), (15, 18, 10, 11), (19, 16, 12, 13), (17, 19, 13, 14), (29, 27, 19, 17), (27, 25, 16, 19), (28, 26, 18, 15), (26, 29, 17, 18), (25, 28, 15, 16), (8, 24, 20, 0), (6, 23, 24, 8), (4, 22, 23, 6), (2, 21, 22, 4), (0, 20, 21, 2), (5, 3, 28, 25), (1, 9, 29, 26), (3, 1, 26, 28), (7, 5, 25, 27), (9, 7, 27, 29)])
_uv = me_cylinder.uv_layers.new(name='UVMap')
_uv.uv.foreach_set('vector', [-5.226, 6.055, -2.866, 4.587, -2.185, 4.634, -2.416, 6.118, -2.416, 6.118, -2.185, 4.634, -0.7098, 4.587, 0.9354, 6.054, 1.02, 6.103, 2.86, 4.597, 4.356, 4.597, 5.296, 6.103, -2.678, -5.125, -3.037, -5.114, -3.048, -5.244, -2.705, -5.255, 0.4, 0.5239, 0.4, 1.0, 0.2, 1.0, 0.2, 0.5239, 0.2, 0.5239, 0.2, 1.0, 2.98e-08, 1.0, 2.98e-08, 0.5239, 0.75, 0.49, 0.9783, 0.3242, 0.8911, 0.05584, 0.6089, 0.05584, 0.5217, 0.3242, 5.53, -0.1251, 5.325, -0.2459, 5.53, -0.3666, 5.861, -0.3205, 5.861, -0.1712, 2.98e-08, 1.0, 0.2, 1.0, 0.2, 1.0, 2.98e-08, 1.0, -3.037, -5.114, -3.202, -5.125, -3.207, -5.255, -3.048, -5.244, 3.79, -5.125, 3.426, -5.125, 3.434, -5.255, 3.782, -5.255, 0.2, 1.0, 0.4, 1.0, 0.4, 1.0, 0.2, 1.0, 0.2, 1.0, 0.4, 1.0, 0.4, 1.0, 0.2, 1.0, 4.073, -0.2638, 3.143, -0.2638, 3.426, -5.125, 3.79, -5.125, -2.611, -0.2398, -3.034, -0.2688, -3.202, -5.125, -3.037, -5.114, 5.325, -5.255, 6.255, -5.255, 5.972, -0.3666, 5.608, -0.3666, -1.694, -0.2689, -2.611, -0.2398, -3.037, -5.114, -2.678, -5.125, 0.2, 0.5, 0.2, 0.5239, 2.98e-08, 0.5239, 2.98e-08, 0.5, 0.4, 0.5, 0.4, 0.5239, 0.2, 0.5239, 0.2, 0.5, 0.9908, 6.255, 1.02, 6.103, 5.296, 6.103, 5.325, 6.255, -2.408, 6.205, -2.416, 6.118, 0.9354, 6.054, 0.9908, 6.205, -5.255, 6.205, -5.226, 6.055, -2.416, 6.118, -2.408, 6.205, -0.7098, 4.587, -2.185, 4.634, -2.611, -0.2398, -1.694, -0.2689, 2.98e-08, 1.0, 0.2, 1.0, 0.2, 1.0, 2.98e-08, 1.0, -2.185, 4.634, -2.866, 4.587, -3.034, -0.2688, -2.611, -0.2398, 4.356, 4.597, 2.86, 4.597, 3.143, -0.2638, 4.073, -0.2638, 0.2, 1.0, 0.4, 1.0, 0.4, 1.0, 0.2, 1.0])
_ca = me_cylinder.color_attributes.new('Col', 'BYTE_COLOR', 'CORNER')
_ca.data.foreach_set('color', [1.0, 1.0, 1.0, 1.0, 1.0, 1.0, 1.0, 1.0, 1.0, 1.0, 1.0, 1.0, 1.0, 1.0, 1.0, 1.0, 1.0, 1.0, 1.0, 1.0, 1.0, 1.0, 1.0, 1.0, 1.0, 1.0, 1.0, 1.0, 1.0, 1.0, 1.0, 1.0, 1.0, 1.0, 1.0, 1.0, 1.0, 1.0, 1.0, 1.0, 1.0, 1.0, 1.0, 1.0, 1.0, 1.0, 1.0, 1.0, 1.0, 1.0, 1.0, 1.0, 1.0, 1.0, 1.0, 1.0, 1.0, 1.0, 1.0, 1.0, 1.0, 1.0, 1.0, 1.0, 1.0, 1.0, 1.0, 1.0, 1.0, 1.0, 1.0, 1.0, 1.0, 1.0, 1.0, 1.0, 1.0, 1.0, 1.0, 1.0, 1.0, 1.0, 1.0, 1.0, 1.0, 1.0, 1.0, 1.0, 1.0, 1.0, 1.0, 1.0, 1.0, 1.0, 1.0, 1.0, 1.0, 1.0, 1.0, 1.0, 1.0, 1.0, 1.0, 1.0, 1.0, 1.0, 1.0, 1.0, 1.0, 1.0, 1.0, 1.0, 1.0, 1.0, 1.0, 1.0, 1.0, 1.0, 1.0, 1.0, 1.0, 1.0, 1.0, 1.0, 1.0, 1.0, 1.0, 1.0, 1.0, 1.0, 1.0, 1.0, 1.0, 1.0, 1.0, 1.0, 1.0, 1.0, 1.0, 1.0, 1.0, 1.0, 1.0, 1.0, 1.0, 1.0, 1.0, 1.0, 1.0, 1.0, 1.0, 1.0, 1.0, 1.0, 1.0, 1.0, 1.0, 1.0, 1.0, 1.0, 1.0, 1.0, 1.0, 1.0, 1.0, 1.0, 1.0, 1.0, 1.0, 1.0, 1.0, 1.0, 1.0, 1.0, 1.0, 1.0, 1.0, 1.0, 1.0, 1.0, 1.0, 1.0, 1.0, 1.0, 1.0, 1.0, 1.0, 1.0, 1.0, 1.0, 1.0, 1.0, 1.0, 1.0, 1.0, 1.0, 1.0, 1.0, 1.0, 1.0, 1.0, 1.0, 1.0, 1.0, 1.0, 1.0, 1.0, 1.0, 1.0, 1.0, 1.0, 1.0, 1.0, 1.0, 1.0, 1.0, 1.0, 1.0, 1.0, 1.0, 1.0, 1.0, 1.0, 1.0, 1.0, 1.0, 1.0, 1.0, 1.0, 1.0, 1.0, 1.0, 1.0, 1.0, 1.0, 1.0, 1.0, 1.0, 1.0, 1.0, 1.0, 1.0, 1.0, 1.0, 1.0, 1.0, 1.0, 1.0, 1.0, 1.0, 1.0, 1.0, 1.0, 1.0, 1.0, 1.0, 1.0, 1.0, 1.0, 1.0, 1.0, 1.0, 1.0, 1.0, 1.0, 1.0, 1.0, 1.0, 1.0, 1.0, 1.0, 1.0, 1.0, 1.0, 1.0, 1.0, 1.0, 1.0, 1.0, 1.0, 1.0, 1.0, 1.0, 1.0, 1.0, 1.0, 1.0, 1.0, 1.0, 1.0, 1.0, 1.0, 1.0, 1.0, 1.0, 1.0, 1.0, 1.0, 1.0, 1.0, 1.0, 1.0, 1.0, 1.0, 1.0, 1.0, 1.0, 1.0, 1.0, 1.0, 1.0, 1.0, 1.0, 1.0, 1.0, 1.0, 1.0, 1.0, 1.0, 1.0, 1.0, 1.0, 1.0, 1.0, 1.0, 1.0, 1.0, 1.0, 1.0, 1.0, 1.0, 1.0, 1.0, 1.0, 1.0, 1.0, 1.0, 1.0, 1.0, 1.0, 1.0, 1.0, 1.0, 1.0, 1.0, 1.0, 1.0, 1.0, 1.0, 1.0, 1.0, 1.0, 1.0, 1.0, 1.0, 1.0, 1.0, 1.0, 1.0, 1.0, 1.0, 1.0, 1.0, 1.0, 1.0, 1.0, 1.0, 1.0, 1.0, 1.0, 1.0, 1.0, 1.0, 1.0, 1.0, 1.0, 1.0, 1.0, 1.0, 1.0, 1.0, 1.0, 1.0, 1.0, 1.0, 1.0, 1.0, 1.0, 1.0, 1.0, 1.0, 1.0, 1.0, 1.0, 1.0, 1.0, 1.0, 1.0, 1.0, 1.0, 1.0, 1.0, 1.0, 1.0, 1.0, 1.0, 1.0, 1.0, 1.0, 1.0, 1.0, 1.0, 1.0, 1.0, 1.0, 1.0, 1.0, 1.0, 1.0, 1.0, 1.0, 1.0, 1.0, 1.0, 1.0, 1.0, 1.0, 1.0, 1.0, 1.0, 1.0, 1.0, 1.0, 1.0, 1.0, 1.0, 1.0, 1.0, 1.0, 1.0])
me_cylinder.materials.append(mat_material_003)
me_cylinder.use_remesh_fix_poles = True
me_cylinder.use_remesh_preserve_attributes = False
me_cylinder.use_mirror_vertex_groups = False
me_cylinder.update()
me_cube_002 = bpy.data.meshes.new('Cube.002')
me_cube_002.from_pydata([(-1.0, -1.0, -1.0), (-1.0, -1.0, 1.0), (-1.0, 1.0, -1.0), (-1.0, 1.0, 1.0), (1.0, -1.0, -1.0), (1.0, -1.0, 1.0), (1.0, 1.0, -1.0), (1.0, 1.0, 1.0)], [], [(0, 1, 3, 2), (2, 3, 7, 6), (6, 7, 5, 4), (4, 5, 1, 0), (2, 6, 4, 0), (7, 3, 1, 5)])
_uv = me_cube_002.uv_layers.new(name='UVMap')
_uv.uv.foreach_set('vector', [0.375, 0.0, 0.625, 0.0, 0.625, 0.25, 0.375, 0.25, 0.375, 0.25, 0.625, 0.25, 0.625, 0.5, 0.375, 0.5, 0.375, 0.5, 0.625, 0.5, 0.625, 0.75, 0.375, 0.75, 0.375, 0.75, 0.625, 0.75, 0.625, 1.0, 0.375, 1.0, 0.125, 0.5, 0.375, 0.5, 0.375, 0.75, 0.125, 0.75, 0.625, 0.5, 0.875, 0.5, 0.875, 0.75, 0.625, 0.75])
me_cube_002.materials.append(mat_material_002)
me_cube_002.use_remesh_fix_poles = True
me_cube_002.use_remesh_preserve_attributes = False
me_cube_002.use_mirror_vertex_groups = False
me_cube_002.update()
me_plane = bpy.data.meshes.new('Plane')
me_plane.from_pydata([(-1.0, -1.0, 0.0), (1.0, -1.0, 0.0), (-1.0, 1.0, 0.0), (1.0, 1.0, 0.0)], [], [(0, 1, 3, 2)])
_uv = me_plane.uv_layers.new(name='UVMap')
_uv.uv.foreach_set('vector', [0.0, 0.0, 1.0, 0.0, 1.0, 1.0, 0.0, 1.0])
me_plane.use_remesh_fix_poles = True
me_plane.use_remesh_preserve_attributes = False
me_plane.use_mirror_vertex_groups = False
me_plane.update()

# ---- objects
ob_camera = bpy.data.objects.new('Camera', cam_camera_001)
ob_tree = bpy.data.objects.new('Tree', me_cube_001)
ob_pine_tree_branch_texture = bpy.data.objects.new('Pine tree branch texture', me_pine_tree_branch_texture)
ob_pine_tree__2 = bpy.data.objects.new('Pine tree #2', me_cylinder)
ob_cube_001 = bpy.data.objects.new('Cube.001', me_cube_002)
ob_plane = bpy.data.objects.new('Plane', me_plane)
ob_sun = bpy.data.objects.new('Sun', light_sun)

# ---- transforms, parenting, visibility, modifiers, constraints
ob_camera.location = (-16.27, 40.72, 22.29)
ob_camera.rotation_euler = (1.243, 9.135e-07, -2.744)
ob_camera.scale = (1.0, 1.0, 1.0)
ob_camera.lineart.crease_threshold = 0.0
ob_tree.location = (0.0, 0.0, 0.0)
ob_tree.lineart.crease_threshold = 0.0
_vg = ob_tree.vertex_groups.new(name='Branches')
_vg = ob_tree.vertex_groups.new(name='Branch Sizes')
_m = ob_tree.modifiers.new('ParticleSettings', 'PARTICLE_SYSTEM')
ob_pine_tree_branch_texture.location = (0.0, 0.0, 0.0)
ob_pine_tree_branch_texture.scale = (5.0, 5.0, 5.0)
ob_pine_tree_branch_texture.lineart.crease_threshold = 0.0
ob_pine_tree__2.location = (0.0, 0.0, 0.0)
ob_pine_tree__2.lineart.crease_threshold = 0.0
_vg = ob_pine_tree__2.vertex_groups.new(name='Leaves')
_vg = ob_pine_tree__2.vertex_groups.new(name='Leave Sizes')
_m = ob_pine_tree__2.modifiers.new('Subdivision', 'SUBSURF')
_m.uv_smooth = 'PRESERVE_CORNERS'
_m = ob_pine_tree__2.modifiers.new('ParticleSettings', 'PARTICLE_SYSTEM')
ob_cube_001.location = (3.389, -22.18, -2.385)
ob_cube_001.scale = (60.0, 1.0, 20.0)
ob_cube_001.lineart.crease_threshold = 0.0
ob_plane.location = (0.0, 0.0, 0.0)
ob_plane.scale = (100.0, 100.0, 100.0)
ob_plane.lineart.crease_threshold = 0.0
ob_sun.location = (0.0, 0.0, 0.0)
ob_sun.rotation_euler = (0.09891, -0.07647, 0.03701)
ob_sun.lineart.crease_threshold = 0.0

# ---- collection membership
scene.collection.objects.link(ob_camera)
col_collection.objects.link(ob_tree)
col_collection.objects.link(ob_pine_tree_branch_texture)
col_collection.objects.link(ob_pine_tree__2)
col_background.objects.link(ob_cube_001)
col_background.objects.link(ob_plane)
col_background.objects.link(ob_sun)

# ---- scene / render settings (as saved in the file)
scene.camera = ob_camera
scene.frame_start = 1; scene.frame_end = 250; scene.frame_set(47)
scene.render.engine = 'CYCLES'
scene.cycles.use_denoising = False
scene.cycles.samples = 32
scene.cycles.sampling_pattern = 'TABULATED_SOBOL'
scene.cycles.use_adaptive_sampling = False
scene.cycles.use_light_tree = False
scene.view_settings.view_transform = 'Filmic'
bpy.context.view_layer.update()
